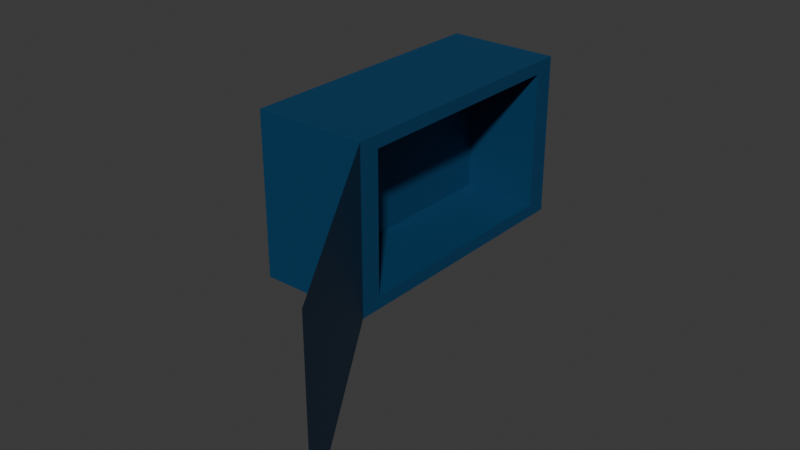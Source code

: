 # Source: wirebox.blend  (saved by Blender 4.3.34; exported with 4.5.12 LTS)
import bpy
from mathutils import Matrix  # noqa: F401  (used for matrix-valued properties, if any)

bpy.ops.wm.read_factory_settings(use_empty=True)
scene = bpy.context.scene
scene.name = 'Scene'

# ---- materials (node trees are filled in below, after node groups)
mat_material_004 = bpy.data.materials.new('Material.004')

# ---- material node trees
mat_material_004.use_nodes = True; mat_material_004.node_tree.nodes.clear()
_N = mat_material_004.node_tree.nodes; _L = mat_material_004.node_tree.links
n0 = _N.new('ShaderNodeBsdfPrincipled'); n0.name = 'Principled BSDF'; n0.location = (10, 300)
n0.inputs[0].default_value = (0.002832, 0.05816, 0.1462, 1.0)
n0.inputs[1].default_value = 0.126
n1 = _N.new('ShaderNodeOutputMaterial'); n1.name = 'Material Output'; n1.location = (300, 300)
_L.new(n0.outputs[0], n1.inputs[0])
n1.is_active_output = True

# ---- world
world_world = bpy.data.worlds.new('World'); scene.world = world_world
world_world.use_nodes = True; world_world.node_tree.nodes.clear()
_N = world_world.node_tree.nodes; _L = world_world.node_tree.links
n0 = _N.new('ShaderNodeOutputWorld'); n0.name = 'World Output'; n0.location = (300, 300)
n1 = _N.new('ShaderNodeBackground'); n1.name = 'Background'; n1.location = (10, 300)
n1.inputs[0].default_value = (0.05088, 0.05088, 0.05088, 1.0)
_L.new(n1.outputs[0], n0.inputs[0])
n0.is_active_output = True
world_world.color = (0.05088, 0.05088, 0.05088)
world_world.sun_shadow_jitter_overblur = 0.0

# ---- meshes
me_cube_002 = bpy.data.meshes.new('Cube.002')
me_cube_002.from_pydata([(0.672, 0.8444, 0.5021), (0.672, 0.8444, -0.5021), (0.672, -0.8444, 0.5021), (0.672, -0.8444, -0.5021), (-0.1519, 1.0, 0.5947), (-0.1519, 1.0, -0.5947), (-0.1519, -1.0, 0.5947), (-0.1519, -1.0, -0.5947), (0.672, 1.0, 0.5947), (0.672, 1.0, -0.5947), (0.672, -1.0, 0.5947), (0.672, -1.0, -0.5947), (0.672, 1.0, 0.5947), (0.672, 1.0, -0.5947), (0.672, -1.0, 0.5947), (0.672, -1.0, -0.5947), (0.672, 1.0, 0.5947), (0.672, 1.0, -0.5947), (0.672, -1.0, 0.5947), (0.672, -1.0, -0.5947), (0.1173, 0.8444, 0.5021), (0.1173, 0.8444, -0.5021), (0.1173, -0.8444, 0.5021), (0.1173, -0.8444, -0.5021), (1.696, -2.524, 0.5947), (1.696, -2.524, -0.5947)], [], [(8, 4, 6, 10), (11, 10, 6, 7), (7, 6, 4, 5), (5, 9, 11, 7), (0, 2, 22, 20), (5, 4, 8, 9), (12, 13, 9, 8), (15, 14, 10, 11), (14, 12, 8, 10), (13, 15, 11, 9), (16, 17, 13, 12), (19, 18, 14, 15), (18, 16, 12, 14), (17, 19, 15, 13), (0, 1, 17, 16), (3, 2, 18, 19), (2, 0, 16, 18), (1, 3, 19, 17), (21, 20, 22, 23), (1, 0, 20, 21), (3, 1, 21, 23), (2, 3, 23, 22), (19, 18, 24, 25)])
_uv = me_cube_002.uv_layers.new(name='UVMap')
_uv.uv.foreach_set('vector', [0.625, 0.5, 0.875, 0.5, 0.875, 0.75, 0.625, 0.75, 0.375, 0.75, 0.625, 0.75, 0.625, 1.0, 0.375, 1.0, 0.375, 0.0, 0.625, 0.0, 0.625, 0.25, 0.375, 0.25, 0.125, 0.5, 0.375, 0.5, 0.375, 0.75, 0.125, 0.75, 0.6056, 0.5194, 0.6056, 0.7306, 0.6056, 0.7306, 0.6056, 0.5194, 0.375, 0.25, 0.625, 0.25, 0.625, 0.5, 0.375, 0.5, 0.0, 0.0, 0.0, 0.0, 0.0, 0.0, 0.0, 0.0, 0.0, 0.0, 0.0, 0.0, 0.0, 0.0, 0.0, 0.0, 0.625, 0.75, 0.625, 0.5, 0.625, 0.5, 0.625, 0.75, 0.375, 0.5, 0.375, 0.75, 0.375, 0.75, 0.375, 0.5, 0.0, 0.0, 0.0, 0.0, 0.0, 0.0, 0.0, 0.0, 0.0, 0.0, 0.0, 0.0, 0.0, 0.0, 0.0, 0.0, 0.625, 0.75, 0.625, 0.5, 0.625, 0.5, 0.625, 0.75, 0.375, 0.5, 0.375, 0.75, 0.375, 0.75, 0.375, 0.5, 0.6056, 0.5194, 0.3944, 0.5194, 0.375, 0.5, 0.625, 0.5, 0.3944, 0.7306, 0.6056, 0.7306, 0.625, 0.75, 0.375, 0.75, 0.6056, 0.7306, 0.6056, 0.5194, 0.625, 0.5, 0.625, 0.75, 0.3944, 0.5194, 0.3944, 0.7306, 0.375, 0.75, 0.375, 0.5, 0.3944, 0.5194, 0.6056, 0.5194, 0.6056, 0.7306, 0.3944, 0.7306, 0.3944, 0.5194, 0.6056, 0.5194, 0.6056, 0.5194, 0.3944, 0.5194, 0.3944, 0.7306, 0.3944, 0.5194, 0.3944, 0.5194, 0.3944, 0.7306, 0.6056, 0.7306, 0.3944, 0.7306, 0.3944, 0.7306, 0.6056, 0.7306, 0.0, 0.0, 0.0, 0.0, 0.0, 0.0, 0.0, 0.0])
me_cube_002.materials.append(mat_material_004)
me_cube_002.materials.append(None)
me_cube_002.use_mirror_vertex_groups = False
me_cube_002.update()

# ---- objects
ob_cube = bpy.data.objects.new('Cube', me_cube_002)

# ---- transforms, parenting, visibility, modifiers, constraints
ob_cube.location = (0.0, 0.0, 0.0)
ob_cube.lock_rotations_4d = False
ob_cube.empty_display_type = 'ARROWS'
ob_cube.lineart.crease_threshold = 0.0

# ---- collection membership
scene.collection.objects.link(ob_cube)

# ---- scene / render settings (as saved in the file)
scene.frame_start = 1; scene.frame_end = 250; scene.frame_set(1)
scene.render.engine = 'BLENDER_EEVEE_NEXT'
bpy.context.view_layer.update()

# ---- added for rendering (the .blend has no active camera and no usable light): camera, sun
cam_auto = bpy.data.cameras.new('AutoCamera')
cam_auto.lens = 50.0
cam_auto.sensor_width = 36.0
cam_auto.clip_end = 1000.0
ob_auto_camera = bpy.data.objects.new('AutoCamera', cam_auto)
scene.collection.objects.link(ob_auto_camera)
ob_auto_camera.location = (4.61461, -5.37297, 3.074)
ob_auto_camera.rotation_euler = (1.09748, -7.21219e-08, 0.694738)
scene.camera = ob_auto_camera
light_auto_sun = bpy.data.lights.new('AutoSun', 'SUN')
light_auto_sun.energy = 3.0
light_auto_sun.angle = 0.0523599
ob_auto_sun = bpy.data.objects.new('AutoSun', light_auto_sun)
scene.collection.objects.link(ob_auto_sun)
ob_auto_sun.rotation_euler = (0.872665, 0.174533, 0.523599)
bpy.context.view_layer.update()
